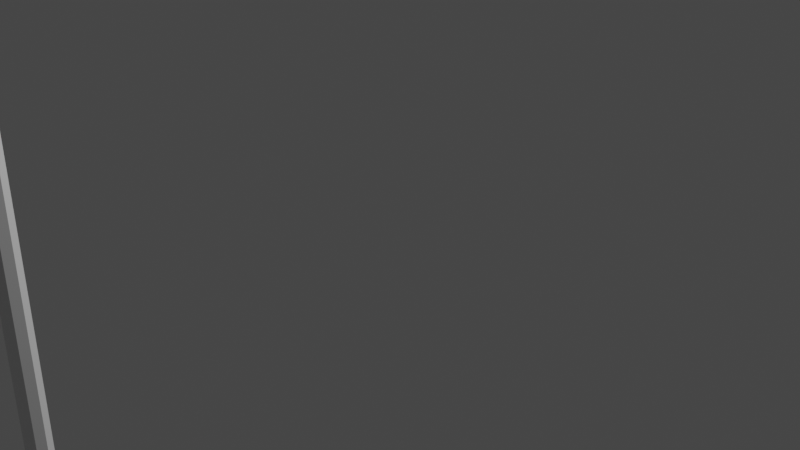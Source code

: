 # Source: Egyptian_Dualaxe.blend  (saved by Blender 2.82.7; exported with 4.5.12 LTS)
import bpy
from mathutils import Matrix  # noqa: F401  (used for matrix-valued properties, if any)

bpy.ops.wm.read_factory_settings(use_empty=True)
scene = bpy.context.scene
scene.name = 'Scene'

# ---- collections
col_collection = bpy.data.collections.new('Collection'); scene.collection.children.link(col_collection)

# ---- materials (node trees are filled in below, after node groups)
mat_material = bpy.data.materials.new('Material')
mat_material.alpha_threshold = 0.0
mat_material.use_transparent_shadow = False
mat_material.line_color = (0.0, 0.0, 0.0, 1.0)

# ---- material node trees
mat_material.use_nodes = True; mat_material.node_tree.nodes.clear()
_N = mat_material.node_tree.nodes; _L = mat_material.node_tree.links
n0 = _N.new('ShaderNodeOutputMaterial'); n0.name = 'Material Output'; n0.location = (300, 300)
n1 = _N.new('ShaderNodeBsdfPrincipled'); n1.name = 'Principled BSDF'; n1.location = (10, 300)
n1.distribution = 'GGX'
n1.subsurface_method = 'BURLEY'
n1.inputs[2].default_value = 0.4
n1.inputs[3].default_value = 1.45
n1.inputs[27].default_value = (0.0, 0.0, 0.0, 1.0)
n1.inputs[28].default_value = 1.0
_L.new(n1.outputs[0], n0.inputs[0])
n0.is_active_output = True

# ---- world
world_world = bpy.data.worlds.new('World'); scene.world = world_world
world_world.use_nodes = True; world_world.node_tree.nodes.clear()
_N = world_world.node_tree.nodes; _L = world_world.node_tree.links
n0 = _N.new('ShaderNodeOutputWorld'); n0.name = 'World Output'; n0.location = (300, 300)
n1 = _N.new('ShaderNodeBackground'); n1.name = 'Background'; n1.location = (10, 300)
n1.inputs[0].default_value = (0.05088, 0.05088, 0.05088, 1.0)
_L.new(n1.outputs[0], n0.inputs[0])
n0.is_active_output = True
world_world.color = (0.05088, 0.05088, 0.05088)
world_world.use_sun_shadow = False
world_world.sun_shadow_jitter_overblur = 0.0

# ---- cameras
cam_camera = bpy.data.cameras.new('Camera')
cam_camera.clip_end = 100.0
cam_camera.ortho_scale = 7.314

# ---- lights
light_light = bpy.data.lights.new('Light', 'POINT')
light_light.transmission_factor = 0.0
light_light.energy = 1000.0
light_light.shadow_soft_size = 0.1
light_light.shadow_maximum_resolution = 0.006
light_light.use_absolute_resolution = True

# ---- meshes
me_cube = bpy.data.meshes.new('Cube')
me_cube.from_pydata([(1.5, -4.472, -2.005), (1.5, -4.417, -2.296), (1.5, -4.719, -2.005), (1.5, -4.775, -2.296), (1.289, -4.472, -2.005), (1.289, -4.417, -2.296), (1.289, -4.719, -2.005), (1.289, -4.775, -2.296), (1.289, -4.242, -2.503), (1.289, -4.949, -2.503), (1.5, -4.242, -2.503), (1.5, -4.949, -2.503), (1.289, -3.906, -2.643), (1.289, -5.285, -2.643), (1.5, -3.906, -2.643), (1.5, -5.285, -2.643), (1.4, -4.394, -3.496), (1.4, -4.797, -3.496), (1.4, -3.705, -3.271), (1.4, -5.486, -3.271), (1.5, -3.515, -2.64), (1.289, -3.515, -2.64), (1.289, -5.677, -2.64), (1.5, -5.677, -2.64), (1.4, -3.322, -2.91), (1.4, -5.869, -2.91), (1.4, -3.11, -2.265), (1.4, -6.081, -2.265), (1.4, -3.126, -2.518), (1.4, -6.066, -2.518), (1.5, -4.407, -3.228), (1.5, -4.784, -3.228), (1.5, -5.378, -3.003), (1.5, -3.813, -3.003), (1.289, -3.813, -3.003), (1.289, -4.407, -3.228), (1.289, -4.784, -3.228), (1.289, -5.378, -3.003)], [], [(0, 4, 6, 2), (3, 2, 6, 7), (7, 6, 4, 5), (7, 5, 8, 9), (1, 0, 2, 3), (5, 4, 0, 1), (10, 11, 15, 14), (1, 3, 11, 10), (5, 1, 10, 8), (3, 7, 9, 11), (22, 13, 37), (8, 10, 14, 12), (11, 9, 13, 15), (9, 8, 12, 13), (36, 35, 16, 17), (29, 23, 27), (26, 20, 28), (31, 32, 19, 17), (12, 14, 20, 21), (36, 17, 19, 37), (33, 18, 24, 20), (28, 24, 21), (19, 32, 23, 25), (23, 32, 15), (23, 22, 27), (34, 21, 24, 18), (21, 20, 26), (13, 12, 35, 36), (13, 36, 37), (22, 25, 29), (37, 19, 25, 22), (16, 35, 34, 18), (26, 28, 21), (15, 13, 22, 23), (14, 30, 33), (14, 15, 31, 30), (23, 29, 25), (35, 12, 34), (31, 15, 32), (21, 34, 12), (33, 20, 14), (27, 22, 29), (24, 28, 20), (16, 30, 31, 17), (18, 33, 30, 16)])
_uv = me_cube.uv_layers.new(name='UVMap')
_uv.uv.foreach_set('vector', [0.625, 0.5, 0.875, 0.5, 0.875, 0.75, 0.625, 0.75, 0.375, 0.75, 0.625, 0.75, 0.625, 1.0, 0.375, 1.0, 0.375, 0.0, 0.625, 0.0, 0.625, 0.25, 0.375, 0.25, 0.375, 0.0, 0.375, 0.25, 0.375, 0.25, 0.375, 0.0, 0.375, 0.5, 0.625, 0.5, 0.625, 0.75, 0.375, 0.75, 0.375, 0.25, 0.625, 0.25, 0.625, 0.5, 0.375, 0.5, 0.375, 0.5, 0.375, 0.75, 0.375, 0.75, 0.375, 0.5, 0.375, 0.5, 0.375, 0.75, 0.375, 0.75, 0.375, 0.5, 0.375, 0.25, 0.375, 0.5, 0.375, 0.5, 0.375, 0.25, 0.375, 0.75, 0.375, 1.0, 0.375, 1.0, 0.375, 0.75, 0.375, 0.0, 0.375, 0.0, 0.375, 0.0, 0.375, 0.25, 0.375, 0.5, 0.375, 0.5, 0.375, 0.25, 0.375, 0.75, 0.375, 1.0, 0.375, 1.0, 0.375, 0.75, 0.375, 0.0, 0.375, 0.25, 0.375, 0.25, 0.375, 0.0, 0.375, 0.0, 0.375, 0.25, 0.375, 0.25, 0.375, 0.0, 0.125, 0.75, 0.375, 0.75, 0.375, 1.0, 0.375, 0.25, 0.375, 0.5, 0.125, 0.5, 0.375, 0.75, 0.375, 0.75, 0.125, 0.75, 0.375, 0.0, 0.375, 0.25, 0.375, 0.5, 0.375, 0.5, 0.375, 0.25, 0.375, 0.0, 0.375, 0.0, 0.375, 0.0, 0.375, 0.0, 0.375, 0.5, 0.125, 0.5, 0.125, 0.5, 0.375, 0.5, 0.125, 0.5, 0.125, 0.5, 0.375, 0.25, 0.125, 0.75, 0.375, 0.75, 0.375, 0.75, 0.125, 0.75, 0.375, 0.75, 0.375, 0.75, 0.375, 0.75, 0.375, 0.75, 0.375, 1.0, 0.375, 1.0, 0.375, 0.25, 0.375, 0.25, 0.125, 0.5, 0.125, 0.5, 0.375, 0.25, 0.375, 0.5, 0.375, 0.25, 0.375, 0.0, 0.375, 0.25, 0.375, 0.25, 0.375, 0.0, 0.375, 0.0, 0.375, 0.0, 0.375, 0.0, 0.375, 1.0, 0.125, 0.75, 0.125, 0.75, 0.375, 0.0, 0.125, 0.75, 0.125, 0.75, 0.375, 0.0, 0.375, 0.25, 0.375, 0.25, 0.375, 0.25, 0.375, 0.25, 0.375, 0.25, 0.125, 0.5, 0.375, 0.25, 0.375, 0.75, 0.375, 1.0, 0.375, 1.0, 0.375, 0.75, 0.375, 0.5, 0.375, 0.5, 0.375, 0.5, 0.375, 0.5, 0.375, 0.75, 0.375, 0.75, 0.375, 0.5, 0.375, 0.75, 0.125, 0.75, 0.125, 0.75, 0.375, 0.25, 0.375, 0.25, 0.375, 0.25, 0.375, 0.75, 0.375, 0.75, 0.375, 0.75, 0.375, 0.25, 0.375, 0.25, 0.375, 0.25, 0.375, 0.5, 0.375, 0.5, 0.375, 0.5, 0.375, 1.0, 0.375, 1.0, 0.125, 0.75, 0.125, 0.5, 0.125, 0.5, 0.375, 0.5, 0.375, 0.25, 0.375, 0.5, 0.375, 0.75, 0.375, 0.0, 0.125, 0.5, 0.375, 0.5, 0.375, 0.5, 0.375, 0.25])
me_cube.materials.append(mat_material)
me_cube.use_remesh_preserve_volume = False
me_cube.use_remesh_preserve_attributes = False
me_cube.use_mirror_vertex_groups = False
me_cube.update()
me_cylinder_001 = bpy.data.meshes.new('Cylinder.001')
me_cylinder_001.from_pydata([(0.05205, -0.3712, -2.052), (0.05205, -0.3712, 4.486), (0.09188, -0.4309, -2.052), (0.09188, -0.4309, 4.486), (0.07789, -0.5012, -2.052), (0.07789, -0.5012, 4.486), (0.01828, -0.541, -2.052), (0.01828, -0.541, 4.486), (-0.05205, -0.527, -2.052), (-0.05205, -0.527, 4.486), (-0.09188, -0.4674, -2.052), (-0.09188, -0.4674, 4.486), (-0.07789, -0.3971, -2.052), (-0.07789, -0.3971, 4.486), (-0.01828, -0.3572, -2.052), (-0.01828, -0.3572, 4.486), (0.05205, -0.3712, 2.226), (0.09188, -0.4309, 2.226), (0.07789, -0.5012, 2.226), (0.01828, -0.541, 2.226), (-0.05205, -0.527, 2.226), (-0.09188, -0.4674, 2.226), (-0.07789, -0.3971, 2.226), (-0.01828, -0.3572, 2.226), (0.05205, -0.3712, 3.19), (0.09188, -0.4309, 3.19), (0.07789, -0.5012, 3.19), (0.01828, -0.541, 3.19), (-0.05205, -0.527, 3.19), (-0.09188, -0.4674, 3.19), (-0.07789, -0.3971, 3.19), (-0.01828, -0.3572, 3.19), (0.05205, -0.3712, 0.2389), (0.09188, -0.4309, 0.2389), (0.07789, -0.5012, 0.2389), (0.01828, -0.541, 0.2389), (-0.05205, -0.527, 0.2389), (-0.09188, -0.4674, 0.2389), (-0.07789, -0.3971, 0.2389), (-0.01828, -0.3572, 0.2389), (0.05205, -0.3712, -0.7467), (0.09188, -0.4309, -0.7467), (0.07789, -0.5012, -0.7467), (0.01828, -0.541, -0.7467), (-0.05205, -0.527, -0.7467), (-0.09188, -0.4674, -0.7467), (-0.07789, -0.3971, -0.7467), (-0.01828, -0.3572, -0.7467)], [], [(29, 28, 9, 11), (8, 10, 12, 14, 0, 2, 4, 6), (47, 14, 12, 46), (24, 1, 3, 25), (24, 31, 15, 1), (26, 5, 7, 27), (13, 11, 9, 7, 5, 3, 1, 15), (25, 3, 5, 26), (27, 7, 9, 28), (29, 11, 13, 30), (37, 21, 22, 38), (35, 19, 20, 36), (33, 17, 18, 34), (34, 18, 19, 35), (32, 39, 23, 16), (32, 16, 17, 33), (31, 23, 22, 30), (37, 36, 20, 21), (15, 31, 30, 13), (21, 29, 30, 22), (19, 27, 28, 20), (17, 25, 26, 18), (18, 26, 27, 19), (16, 23, 31, 24), (16, 24, 25, 17), (21, 20, 28, 29), (45, 44, 36, 37), (40, 32, 33, 41), (40, 47, 39, 32), (42, 34, 35, 43), (41, 33, 34, 42), (43, 35, 36, 44), (45, 37, 38, 46), (23, 39, 38, 22), (10, 45, 46, 12), (6, 43, 44, 8), (2, 41, 42, 4), (4, 42, 43, 6), (0, 14, 47, 40), (0, 40, 41, 2), (10, 8, 44, 45), (39, 47, 46, 38)])
_uv = me_cylinder_001.uv_layers.new(name='UVMap')
_uv.uv.foreach_set('vector', [0.2812, 0.8758, 0.4062, 0.8758, 0.4062, 1.0, 0.2812, 1.0, 0.4062, 0.5, 0.2812, 0.5, 0.1562, 0.5, 0.03125, 0.5, 0.9062, 0.5, 0.7812, 0.5, 0.6562, 0.5, 0.5312, 0.5, 0.03125, 0.5625, 0.03125, 0.5, 0.1562, 0.5, 0.1562, 0.5625, 0.9062, 0.8758, 0.9062, 1.0, 0.7812, 1.0, 0.7812, 0.8758, 0.9062, 0.8758, 0.03125, 0.8758, 0.03125, 1.0, 0.9062, 1.0, 0.6562, 0.8758, 0.6562, 1.0, 0.5312, 1.0, 0.5312, 0.8758, 0.1562, 1.0, 0.2812, 1.0, 0.4062, 1.0, 0.5312, 1.0, 0.6562, 1.0, 0.7812, 1.0, 0.9062, 1.0, 0.03125, 1.0, 0.7812, 0.8758, 0.7812, 1.0, 0.6562, 1.0, 0.6562, 0.8758, 0.5312, 0.8758, 0.5312, 1.0, 0.4062, 1.0, 0.4062, 0.8758, 0.2812, 0.8758, 0.2812, 1.0, 0.1562, 1.0, 0.1562, 0.8758, 0.2812, 0.625, 0.2812, 0.75, 0.1562, 0.75, 0.1562, 0.625, 0.5312, 0.625, 0.5312, 0.75, 0.4062, 0.75, 0.4062, 0.625, 0.7812, 0.625, 0.7812, 0.75, 0.6562, 0.75, 0.6562, 0.625, 0.6562, 0.625, 0.6562, 0.75, 0.5312, 0.75, 0.5312, 0.625, 0.9062, 0.625, 0.03125, 0.625, 0.03125, 0.75, 0.9062, 0.75, 0.9062, 0.625, 0.9062, 0.75, 0.7812, 0.75, 0.7812, 0.625, 0.03125, 0.8758, 0.03125, 0.75, 0.1562, 0.75, 0.1562, 0.8758, 0.2812, 0.625, 0.4062, 0.625, 0.4062, 0.75, 0.2812, 0.75, 0.03125, 1.0, 0.03125, 0.8758, 0.1562, 0.8758, 0.1562, 1.0, 0.2812, 0.75, 0.2812, 0.8758, 0.1562, 0.8758, 0.1562, 0.75, 0.5312, 0.75, 0.5312, 0.8758, 0.4062, 0.8758, 0.4062, 0.75, 0.7812, 0.75, 0.7812, 0.8758, 0.6562, 0.8758, 0.6562, 0.75, 0.6562, 0.75, 0.6562, 0.8758, 0.5312, 0.8758, 0.5312, 0.75, 0.9062, 0.75, 0.03125, 0.75, 0.03125, 0.8758, 0.9062, 0.8758, 0.9062, 0.75, 0.9062, 0.8758, 0.7812, 0.8758, 0.7812, 0.75, 0.2812, 0.75, 0.4062, 0.75, 0.4062, 0.8758, 0.2812, 0.8758, 0.2812, 0.5625, 0.4062, 0.5625, 0.4062, 0.625, 0.2812, 0.625, 0.9062, 0.5625, 0.9062, 0.625, 0.7812, 0.625, 0.7812, 0.5625, 0.9062, 0.5625, 0.03125, 0.5625, 0.03125, 0.625, 0.9062, 0.625, 0.6562, 0.5625, 0.6562, 0.625, 0.5312, 0.625, 0.5312, 0.5625, 0.7812, 0.5625, 0.7812, 0.625, 0.6562, 0.625, 0.6562, 0.5625, 0.5312, 0.5625, 0.5312, 0.625, 0.4062, 0.625, 0.4062, 0.5625, 0.2812, 0.5625, 0.2812, 0.625, 0.1562, 0.625, 0.1562, 0.5625, 0.03125, 0.75, 0.03125, 0.625, 0.1562, 0.625, 0.1562, 0.75, 0.2812, 0.5, 0.2812, 0.5625, 0.1562, 0.5625, 0.1562, 0.5, 0.5312, 0.5, 0.5312, 0.5625, 0.4062, 0.5625, 0.4062, 0.5, 0.7812, 0.5, 0.7812, 0.5625, 0.6562, 0.5625, 0.6562, 0.5, 0.6562, 0.5, 0.6562, 0.5625, 0.5312, 0.5625, 0.5312, 0.5, 0.9062, 0.5, 0.03125, 0.5, 0.03125, 0.5625, 0.9062, 0.5625, 0.9062, 0.5, 0.9062, 0.5625, 0.7812, 0.5625, 0.7812, 0.5, 0.2812, 0.5, 0.4062, 0.5, 0.4062, 0.5625, 0.2812, 0.5625, 0.03125, 0.625, 0.03125, 0.5625, 0.1562, 0.5625, 0.1562, 0.625])
me_cylinder_001.use_remesh_fix_poles = True
me_cylinder_001.use_remesh_preserve_attributes = False
me_cylinder_001.use_mirror_vertex_groups = False
me_cylinder_001.update()
me_cylinder_002 = bpy.data.meshes.new('Cylinder.002')
me_cylinder_002.from_pydata([(0.05967, -0.3598, -2.033), (0.05967, -0.3598, 4.457), (0.1053, -0.4282, -2.033), (0.1053, -0.4282, 4.457), (0.08931, -0.5088, -2.033), (0.08931, -0.5088, 4.457), (0.02095, -0.5545, -2.033), (0.02095, -0.5545, 4.457), (-0.05967, -0.5384, -2.033), (-0.05967, -0.5384, 4.457), (-0.1053, -0.4701, -2.033), (-0.1053, -0.4701, 4.457), (-0.08931, -0.3895, -2.033), (-0.08931, -0.3895, 4.457), (-0.02095, -0.3438, -2.033), (-0.02095, -0.3438, 4.457), (0.05967, -0.3598, 2.225), (0.1053, -0.4282, 2.225), (0.08931, -0.5088, 2.225), (0.02095, -0.5545, 2.225), (-0.05967, -0.5384, 2.225), (-0.1053, -0.4701, 2.225), (-0.08931, -0.3895, 2.225), (-0.02095, -0.3438, 2.225), (0.05967, -0.3598, 3.187), (0.1053, -0.4282, 3.187), (0.08931, -0.5088, 3.187), (0.02095, -0.5545, 3.187), (-0.05967, -0.5384, 3.187), (-0.1053, -0.4701, 3.187), (-0.08931, -0.3895, 3.187), (-0.02095, -0.3438, 3.187), (0.05967, -0.3598, 0.244), (0.1053, -0.4282, 0.244), (0.08931, -0.5088, 0.244), (0.02095, -0.5545, 0.244), (-0.05967, -0.5384, 0.244), (-0.1053, -0.4701, 0.244), (-0.08931, -0.3895, 0.244), (-0.02095, -0.3438, 0.244), (0.05967, -0.3598, -0.762), (0.1053, -0.4282, -0.762), (0.08931, -0.5088, -0.762), (0.02095, -0.5545, -0.762), (-0.05967, -0.5384, -0.762), (-0.1053, -0.4701, -0.762), (-0.08931, -0.3895, -0.762), (-0.02095, -0.3438, -0.762)], [], [(29, 28, 9, 11), (8, 10, 12, 14, 0, 2, 4, 6), (47, 14, 12, 46), (24, 1, 3, 25), (24, 31, 15, 1), (26, 5, 7, 27), (13, 11, 9, 7, 5, 3, 1, 15), (25, 3, 5, 26), (27, 7, 9, 28), (29, 11, 13, 30), (37, 21, 22, 38), (35, 19, 20, 36), (33, 17, 18, 34), (34, 18, 19, 35), (32, 39, 23, 16), (32, 16, 17, 33), (31, 23, 22, 30), (37, 36, 20, 21), (15, 31, 30, 13), (21, 29, 30, 22), (19, 27, 28, 20), (17, 25, 26, 18), (18, 26, 27, 19), (16, 23, 31, 24), (16, 24, 25, 17), (21, 20, 28, 29), (45, 44, 36, 37), (40, 32, 33, 41), (40, 47, 39, 32), (42, 34, 35, 43), (41, 33, 34, 42), (43, 35, 36, 44), (45, 37, 38, 46), (23, 39, 38, 22), (10, 45, 46, 12), (6, 43, 44, 8), (2, 41, 42, 4), (4, 42, 43, 6), (0, 14, 47, 40), (0, 40, 41, 2), (10, 8, 44, 45), (39, 47, 46, 38)])
_uv = me_cylinder_002.uv_layers.new(name='UVMap')
_uv.uv.foreach_set('vector', [0.2812, 0.8758, 0.4062, 0.8758, 0.4062, 1.0, 0.2812, 1.0, 0.4062, 0.5, 0.2812, 0.5, 0.1562, 0.5, 0.03125, 0.5, 0.9062, 0.5, 0.7812, 0.5, 0.6562, 0.5, 0.5312, 0.5, 0.03125, 0.5625, 0.03125, 0.5, 0.1562, 0.5, 0.1562, 0.5625, 0.9062, 0.8758, 0.9062, 1.0, 0.7812, 1.0, 0.7812, 0.8758, 0.9062, 0.8758, 0.03125, 0.8758, 0.03125, 1.0, 0.9062, 1.0, 0.6562, 0.8758, 0.6562, 1.0, 0.5312, 1.0, 0.5312, 0.8758, 0.1562, 1.0, 0.2812, 1.0, 0.4062, 1.0, 0.5312, 1.0, 0.6562, 1.0, 0.7812, 1.0, 0.9062, 1.0, 0.03125, 1.0, 0.7812, 0.8758, 0.7812, 1.0, 0.6562, 1.0, 0.6562, 0.8758, 0.5312, 0.8758, 0.5312, 1.0, 0.4062, 1.0, 0.4062, 0.8758, 0.2812, 0.8758, 0.2812, 1.0, 0.1562, 1.0, 0.1562, 0.8758, 0.2812, 0.625, 0.2812, 0.75, 0.1562, 0.75, 0.1562, 0.625, 0.5312, 0.625, 0.5312, 0.75, 0.4062, 0.75, 0.4062, 0.625, 0.7812, 0.625, 0.7812, 0.75, 0.6562, 0.75, 0.6562, 0.625, 0.6562, 0.625, 0.6562, 0.75, 0.5312, 0.75, 0.5312, 0.625, 0.9062, 0.625, 0.03125, 0.625, 0.03125, 0.75, 0.9062, 0.75, 0.9062, 0.625, 0.9062, 0.75, 0.7812, 0.75, 0.7812, 0.625, 0.03125, 0.8758, 0.03125, 0.75, 0.1562, 0.75, 0.1562, 0.8758, 0.2812, 0.625, 0.4062, 0.625, 0.4062, 0.75, 0.2812, 0.75, 0.03125, 1.0, 0.03125, 0.8758, 0.1562, 0.8758, 0.1562, 1.0, 0.2812, 0.75, 0.2812, 0.8758, 0.1562, 0.8758, 0.1562, 0.75, 0.5312, 0.75, 0.5312, 0.8758, 0.4062, 0.8758, 0.4062, 0.75, 0.7812, 0.75, 0.7812, 0.8758, 0.6562, 0.8758, 0.6562, 0.75, 0.6562, 0.75, 0.6562, 0.8758, 0.5312, 0.8758, 0.5312, 0.75, 0.9062, 0.75, 0.03125, 0.75, 0.03125, 0.8758, 0.9062, 0.8758, 0.9062, 0.75, 0.9062, 0.8758, 0.7812, 0.8758, 0.7812, 0.75, 0.2812, 0.75, 0.4062, 0.75, 0.4062, 0.8758, 0.2812, 0.8758, 0.2812, 0.5625, 0.4062, 0.5625, 0.4062, 0.625, 0.2812, 0.625, 0.9062, 0.5625, 0.9062, 0.625, 0.7812, 0.625, 0.7812, 0.5625, 0.9062, 0.5625, 0.03125, 0.5625, 0.03125, 0.625, 0.9062, 0.625, 0.6562, 0.5625, 0.6562, 0.625, 0.5312, 0.625, 0.5312, 0.5625, 0.7812, 0.5625, 0.7812, 0.625, 0.6562, 0.625, 0.6562, 0.5625, 0.5312, 0.5625, 0.5312, 0.625, 0.4062, 0.625, 0.4062, 0.5625, 0.2812, 0.5625, 0.2812, 0.625, 0.1562, 0.625, 0.1562, 0.5625, 0.03125, 0.75, 0.03125, 0.625, 0.1562, 0.625, 0.1562, 0.75, 0.2812, 0.5, 0.2812, 0.5625, 0.1562, 0.5625, 0.1562, 0.5, 0.5312, 0.5, 0.5312, 0.5625, 0.4062, 0.5625, 0.4062, 0.5, 0.7812, 0.5, 0.7812, 0.5625, 0.6562, 0.5625, 0.6562, 0.5, 0.6562, 0.5, 0.6562, 0.5625, 0.5312, 0.5625, 0.5312, 0.5, 0.9062, 0.5, 0.03125, 0.5, 0.03125, 0.5625, 0.9062, 0.5625, 0.9062, 0.5, 0.9062, 0.5625, 0.7812, 0.5625, 0.7812, 0.5, 0.2812, 0.5, 0.4062, 0.5, 0.4062, 0.5625, 0.2812, 0.5625, 0.03125, 0.625, 0.03125, 0.5625, 0.1562, 0.5625, 0.1562, 0.625])
me_cylinder_002.use_remesh_fix_poles = True
me_cylinder_002.use_remesh_preserve_attributes = False
me_cylinder_002.use_mirror_vertex_groups = False
me_cylinder_002.update()
me_cube_001 = bpy.data.meshes.new('Cube.001')
me_cube_001.from_pydata([(1.5, -4.472, -2.005), (1.5, -4.417, -2.296), (1.5, -4.719, -2.005), (1.5, -4.775, -2.296), (1.289, -4.472, -2.005), (1.289, -4.417, -2.296), (1.289, -4.719, -2.005), (1.289, -4.775, -2.296), (1.289, -4.242, -2.503), (1.289, -4.949, -2.503), (1.5, -4.242, -2.503), (1.5, -4.949, -2.503), (1.289, -3.906, -2.643), (1.289, -5.285, -2.643), (1.5, -3.906, -2.643), (1.5, -5.285, -2.643), (1.4, -4.394, -3.496), (1.4, -4.797, -3.496), (1.4, -3.705, -3.271), (1.4, -5.486, -3.271), (1.5, -3.515, -2.64), (1.289, -3.515, -2.64), (1.289, -5.677, -2.64), (1.5, -5.677, -2.64), (1.4, -3.322, -2.91), (1.4, -5.869, -2.91), (1.4, -3.11, -2.265), (1.4, -6.081, -2.265), (1.4, -3.126, -2.518), (1.4, -6.066, -2.518), (1.5, -4.407, -3.228), (1.5, -4.784, -3.228), (1.5, -5.378, -3.003), (1.5, -3.813, -3.003), (1.289, -3.813, -3.003), (1.289, -4.407, -3.228), (1.289, -4.784, -3.228), (1.289, -5.378, -3.003)], [], [(0, 4, 6, 2), (3, 2, 6, 7), (7, 6, 4, 5), (7, 5, 8, 9), (1, 0, 2, 3), (5, 4, 0, 1), (10, 11, 15, 14), (1, 3, 11, 10), (5, 1, 10, 8), (3, 7, 9, 11), (22, 13, 37), (8, 10, 14, 12), (11, 9, 13, 15), (9, 8, 12, 13), (36, 35, 16, 17), (29, 23, 27), (26, 20, 28), (31, 32, 19, 17), (12, 14, 20, 21), (36, 17, 19, 37), (33, 18, 24, 20), (28, 24, 21), (19, 32, 23, 25), (23, 32, 15), (23, 22, 27), (34, 21, 24, 18), (21, 20, 26), (13, 12, 35, 36), (13, 36, 37), (22, 25, 29), (37, 19, 25, 22), (16, 35, 34, 18), (26, 28, 21), (15, 13, 22, 23), (14, 30, 33), (14, 15, 31, 30), (23, 29, 25), (35, 12, 34), (31, 15, 32), (21, 34, 12), (33, 20, 14), (27, 22, 29), (24, 28, 20), (16, 30, 31, 17), (18, 33, 30, 16)])
_uv = me_cube_001.uv_layers.new(name='UVMap')
_uv.uv.foreach_set('vector', [0.625, 0.5, 0.875, 0.5, 0.875, 0.75, 0.625, 0.75, 0.375, 0.75, 0.625, 0.75, 0.625, 1.0, 0.375, 1.0, 0.375, 0.0, 0.625, 0.0, 0.625, 0.25, 0.375, 0.25, 0.375, 0.0, 0.375, 0.25, 0.375, 0.25, 0.375, 0.0, 0.375, 0.5, 0.625, 0.5, 0.625, 0.75, 0.375, 0.75, 0.375, 0.25, 0.625, 0.25, 0.625, 0.5, 0.375, 0.5, 0.375, 0.5, 0.375, 0.75, 0.375, 0.75, 0.375, 0.5, 0.375, 0.5, 0.375, 0.75, 0.375, 0.75, 0.375, 0.5, 0.375, 0.25, 0.375, 0.5, 0.375, 0.5, 0.375, 0.25, 0.375, 0.75, 0.375, 1.0, 0.375, 1.0, 0.375, 0.75, 0.375, 0.0, 0.375, 0.0, 0.375, 0.0, 0.375, 0.25, 0.375, 0.5, 0.375, 0.5, 0.375, 0.25, 0.375, 0.75, 0.375, 1.0, 0.375, 1.0, 0.375, 0.75, 0.375, 0.0, 0.375, 0.25, 0.375, 0.25, 0.375, 0.0, 0.375, 0.0, 0.375, 0.25, 0.375, 0.25, 0.375, 0.0, 0.125, 0.75, 0.375, 0.75, 0.375, 1.0, 0.375, 0.25, 0.375, 0.5, 0.125, 0.5, 0.375, 0.75, 0.375, 0.75, 0.125, 0.75, 0.375, 0.0, 0.375, 0.25, 0.375, 0.5, 0.375, 0.5, 0.375, 0.25, 0.375, 0.0, 0.375, 0.0, 0.375, 0.0, 0.375, 0.0, 0.375, 0.5, 0.125, 0.5, 0.125, 0.5, 0.375, 0.5, 0.125, 0.5, 0.125, 0.5, 0.375, 0.25, 0.125, 0.75, 0.375, 0.75, 0.375, 0.75, 0.125, 0.75, 0.375, 0.75, 0.375, 0.75, 0.375, 0.75, 0.375, 0.75, 0.375, 1.0, 0.375, 1.0, 0.375, 0.25, 0.375, 0.25, 0.125, 0.5, 0.125, 0.5, 0.375, 0.25, 0.375, 0.5, 0.375, 0.25, 0.375, 0.0, 0.375, 0.25, 0.375, 0.25, 0.375, 0.0, 0.375, 0.0, 0.375, 0.0, 0.375, 0.0, 0.375, 1.0, 0.125, 0.75, 0.125, 0.75, 0.375, 0.0, 0.125, 0.75, 0.125, 0.75, 0.375, 0.0, 0.375, 0.25, 0.375, 0.25, 0.375, 0.25, 0.375, 0.25, 0.375, 0.25, 0.125, 0.5, 0.375, 0.25, 0.375, 0.75, 0.375, 1.0, 0.375, 1.0, 0.375, 0.75, 0.375, 0.5, 0.375, 0.5, 0.375, 0.5, 0.375, 0.5, 0.375, 0.75, 0.375, 0.75, 0.375, 0.5, 0.375, 0.75, 0.125, 0.75, 0.125, 0.75, 0.375, 0.25, 0.375, 0.25, 0.375, 0.25, 0.375, 0.75, 0.375, 0.75, 0.375, 0.75, 0.375, 0.25, 0.375, 0.25, 0.375, 0.25, 0.375, 0.5, 0.375, 0.5, 0.375, 0.5, 0.375, 1.0, 0.375, 1.0, 0.125, 0.75, 0.125, 0.5, 0.125, 0.5, 0.375, 0.5, 0.375, 0.25, 0.375, 0.5, 0.375, 0.75, 0.375, 0.0, 0.125, 0.5, 0.375, 0.5, 0.375, 0.5, 0.375, 0.25])
me_cube_001.materials.append(mat_material)
me_cube_001.use_remesh_preserve_volume = False
me_cube_001.use_remesh_preserve_attributes = False
me_cube_001.use_mirror_vertex_groups = False
me_cube_001.update()

# ---- objects
ob_blade = bpy.data.objects.new('Blade', me_cube)
ob_light = bpy.data.objects.new('Light', light_light)
ob_camera = bpy.data.objects.new('Camera', cam_camera)
ob_picture = bpy.data.objects.new('Picture', None)
ob_handle = bpy.data.objects.new('Handle', me_cylinder_001)
ob_handle_001 = bpy.data.objects.new('Handle.001', me_cylinder_002)
ob_blade_001 = bpy.data.objects.new('Blade.001', me_cube_001)

# ---- transforms, parenting, visibility, modifiers, constraints
ob_blade.location = (0.0, 0.0, 0.0)
ob_blade.lock_rotations_4d = False
ob_blade.empty_display_type = 'ARROWS'
ob_blade.lineart.crease_threshold = 0.0
ob_light.location = (4.076, 1.005, 5.904)
ob_light.rotation_euler = (0.6503, 0.05522, 1.866)
ob_light.lock_rotations_4d = False
ob_light.empty_display_type = 'ARROWS'
ob_light.color = (0.0, 0.0, 0.0, 0.0)
ob_light.lineart.crease_threshold = 0.0
ob_camera.location = (7.359, -6.926, 4.958)
ob_camera.rotation_euler = (1.109, 0.0, 0.8149)
ob_camera.lock_rotations_4d = False
ob_camera.empty_display_type = 'ARROWS'
ob_camera.color = (0.0, 0.0, 0.0, 0.0)
ob_camera.display_type = 'WIRE'
ob_camera.lineart.crease_threshold = 0.0
ob_picture.location = (-0.9465, -4.617, -2.008)
ob_picture.rotation_euler = (1.571, 0.0, 1.571)
ob_picture.empty_display_type = 'IMAGE'
ob_picture.empty_display_size = 12.22
ob_picture.empty_image_offset = (-0.5, -0.2045)
ob_picture.lineart.crease_threshold = 0.0
ob_handle.location = (1.396, -4.142, 0.0)
ob_handle.lineart.crease_threshold = 0.0
ob_handle_001.location = (5.379, -14.22, 0.5623)
ob_handle_001.lineart.crease_threshold = 0.0
ob_blade_001.location = (0.0, -9.179, 2.413)
ob_blade_001.rotation_euler = (3.142, 0.0, 0.0)
ob_blade_001.lock_rotations_4d = False
ob_blade_001.empty_display_type = 'ARROWS'
ob_blade_001.lineart.crease_threshold = 0.0

# ---- collection membership
col_collection.objects.link(ob_blade)
col_collection.objects.link(ob_light)
col_collection.objects.link(ob_camera)
col_collection.objects.link(ob_picture)
col_collection.objects.link(ob_handle)
col_collection.objects.link(ob_handle_001)
col_collection.objects.link(ob_blade_001)

# ---- scene / render settings (as saved in the file)
scene.camera = ob_camera
scene.frame_start = 1; scene.frame_end = 250; scene.frame_set(1)
scene.render.engine = 'BLENDER_EEVEE_NEXT'
scene.cycles.use_denoising = False
scene.cycles.samples = 128
scene.cycles.sampling_pattern = 'TABULATED_SOBOL'
scene.cycles.use_adaptive_sampling = False
scene.cycles.use_light_tree = False
scene.view_settings.view_transform = 'Filmic'
bpy.context.view_layer.update()
